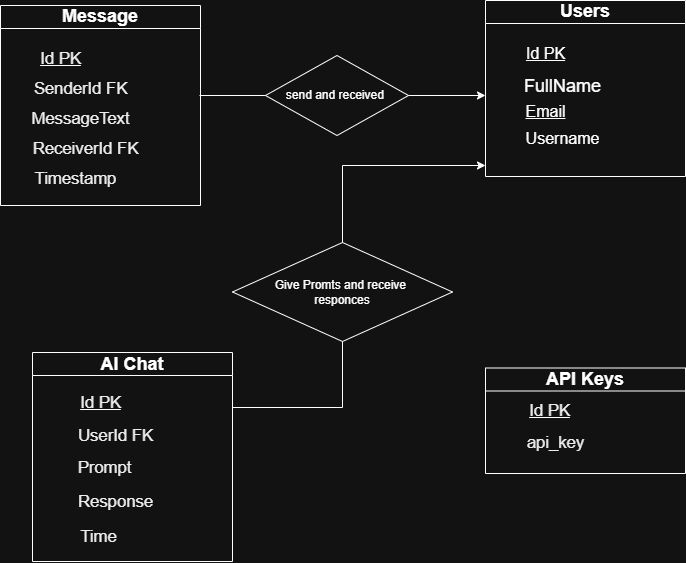

The diagram above was exported from draw.io. Its source (the exported page's mxGraphModel, read from the mxfile embedded in the PNG):
<mxGraphModel dx="1501" dy="866" grid="1" gridSize="11" guides="1" tooltips="1" connect="1" arrows="1" fold="1" page="1" pageScale="1" pageWidth="827" pageHeight="1169" math="0" shadow="0">
  <root>
    <mxCell id="0" />
    <mxCell id="1" parent="0" />
    <UserObject label="&lt;font style=&quot;font-size: 18px;&quot;&gt;Message&lt;/font&gt;" link="&#10;&lt;span data-lucid-content=&quot;{&amp;quot;t&amp;quot;:&amp;quot;Id PK&amp;quot;,&amp;quot;m&amp;quot;:[{&amp;quot;s&amp;quot;:0,&amp;quot;n&amp;quot;:&amp;quot;p&amp;quot;,&amp;quot;v&amp;quot;:1.2},{&amp;quot;s&amp;quot;:0,&amp;quot;n&amp;quot;:&amp;quot;s&amp;quot;,&amp;quot;v&amp;quot;:22.22222222222222,&amp;quot;e&amp;quot;:5},{&amp;quot;s&amp;quot;:0,&amp;quot;n&amp;quot;:&amp;quot;fsp&amp;quot;,&amp;quot;v&amp;quot;:&amp;quot;ss_presetShapeStyle2_textStyle&amp;quot;,&amp;quot;e&amp;quot;:5},{&amp;quot;s&amp;quot;:0,&amp;quot;n&amp;quot;:&amp;quot;fsp2&amp;quot;,&amp;quot;v&amp;quot;:&amp;quot;ss_presetShapeStyle2_textStyle&amp;quot;,&amp;quot;e&amp;quot;:5}]}&quot; data-lucid-type=&quot;application/vnd.lucid.text&quot;&gt;&lt;span style=&quot;color:#000000;font-size:16.666666666666664px;&quot;&gt;Id PK&lt;/span&gt;&lt;/span&gt;&#10;&#10;" id="KlU1Ia54XjDQE0_HYu1s-1">
      <mxCell style="swimlane;whiteSpace=wrap;html=1;" vertex="1" parent="1">
        <mxGeometry x="10" y="60" width="200" height="200" as="geometry" />
      </mxCell>
    </UserObject>
    <mxCell id="KlU1Ia54XjDQE0_HYu1s-4" value="&lt;span data-lucid-content=&quot;{&amp;quot;t&amp;quot;:&amp;quot;SenderId FK&amp;quot;,&amp;quot;m&amp;quot;:[{&amp;quot;s&amp;quot;:0,&amp;quot;n&amp;quot;:&amp;quot;p&amp;quot;,&amp;quot;v&amp;quot;:1.2},{&amp;quot;s&amp;quot;:0,&amp;quot;n&amp;quot;:&amp;quot;s&amp;quot;,&amp;quot;v&amp;quot;:22.22222222222222,&amp;quot;e&amp;quot;:11},{&amp;quot;s&amp;quot;:0,&amp;quot;n&amp;quot;:&amp;quot;fsp&amp;quot;,&amp;quot;v&amp;quot;:&amp;quot;ss_presetShapeStyle2_textStyle&amp;quot;,&amp;quot;e&amp;quot;:11},{&amp;quot;s&amp;quot;:0,&amp;quot;n&amp;quot;:&amp;quot;fsp2&amp;quot;,&amp;quot;v&amp;quot;:&amp;quot;ss_presetShapeStyle2_textStyle&amp;quot;,&amp;quot;e&amp;quot;:11}]}&quot; data-lucid-type=&quot;application/vnd.lucid.text&quot;&gt;&lt;span style=&quot;color: rgb(0, 0, 0); font-size: 16.6667px;&quot;&gt;SenderId FK&lt;/span&gt;&lt;/span&gt;" style="text;html=1;align=center;verticalAlign=middle;resizable=0;points=[];autosize=1;strokeColor=none;fillColor=none;" vertex="1" parent="KlU1Ia54XjDQE0_HYu1s-1">
      <mxGeometry x="20" y="68" width="120" height="30" as="geometry" />
    </mxCell>
    <mxCell id="KlU1Ia54XjDQE0_HYu1s-5" value="&lt;span data-lucid-content=&quot;{&amp;quot;t&amp;quot;:&amp;quot;MessageText&amp;quot;,&amp;quot;m&amp;quot;:[{&amp;quot;s&amp;quot;:0,&amp;quot;n&amp;quot;:&amp;quot;p&amp;quot;,&amp;quot;v&amp;quot;:1.2},{&amp;quot;s&amp;quot;:0,&amp;quot;n&amp;quot;:&amp;quot;s&amp;quot;,&amp;quot;v&amp;quot;:22.22222222222222,&amp;quot;e&amp;quot;:11},{&amp;quot;s&amp;quot;:0,&amp;quot;n&amp;quot;:&amp;quot;fsp&amp;quot;,&amp;quot;v&amp;quot;:&amp;quot;ss_presetShapeStyle2_textStyle&amp;quot;,&amp;quot;e&amp;quot;:11},{&amp;quot;s&amp;quot;:0,&amp;quot;n&amp;quot;:&amp;quot;fsp2&amp;quot;,&amp;quot;v&amp;quot;:&amp;quot;ss_presetShapeStyle2_textStyle&amp;quot;,&amp;quot;e&amp;quot;:11}]}&quot; data-lucid-type=&quot;application/vnd.lucid.text&quot;&gt;&lt;span style=&quot;color:#000000;font-size:16.666666666666664px;&quot;&gt;MessageText&lt;/span&gt;&lt;/span&gt;" style="text;html=1;align=center;verticalAlign=middle;resizable=0;points=[];autosize=1;strokeColor=none;fillColor=none;" vertex="1" parent="KlU1Ia54XjDQE0_HYu1s-1">
      <mxGeometry x="20" y="98" width="120" height="30" as="geometry" />
    </mxCell>
    <mxCell id="KlU1Ia54XjDQE0_HYu1s-6" value="&lt;span data-lucid-content=&quot;{&amp;quot;t&amp;quot;:&amp;quot;ReceiverId FK&amp;quot;,&amp;quot;m&amp;quot;:[{&amp;quot;s&amp;quot;:0,&amp;quot;n&amp;quot;:&amp;quot;p&amp;quot;,&amp;quot;v&amp;quot;:1.2},{&amp;quot;s&amp;quot;:0,&amp;quot;n&amp;quot;:&amp;quot;fsp&amp;quot;,&amp;quot;v&amp;quot;:&amp;quot;ss_presetShapeStyle2_textStyle&amp;quot;,&amp;quot;e&amp;quot;:13},{&amp;quot;s&amp;quot;:0,&amp;quot;n&amp;quot;:&amp;quot;fsp2&amp;quot;,&amp;quot;v&amp;quot;:&amp;quot;ss_presetShapeStyle2_textStyle&amp;quot;,&amp;quot;e&amp;quot;:13},{&amp;quot;s&amp;quot;:0,&amp;quot;n&amp;quot;:&amp;quot;s&amp;quot;,&amp;quot;v&amp;quot;:22.22222222222222,&amp;quot;e&amp;quot;:13}]}&quot; data-lucid-type=&quot;application/vnd.lucid.text&quot;&gt;&lt;span style=&quot;color:#000000;font-size:16.666666666666664px;&quot;&gt;ReceiverId FK&lt;/span&gt;&lt;/span&gt;" style="text;html=1;align=center;verticalAlign=middle;resizable=0;points=[];autosize=1;strokeColor=none;fillColor=none;" vertex="1" parent="KlU1Ia54XjDQE0_HYu1s-1">
      <mxGeometry x="20" y="128" width="130" height="30" as="geometry" />
    </mxCell>
    <mxCell id="KlU1Ia54XjDQE0_HYu1s-7" value="&lt;span data-lucid-content=&quot;{&amp;quot;t&amp;quot;:&amp;quot;Timestamp&amp;quot;,&amp;quot;m&amp;quot;:[{&amp;quot;s&amp;quot;:0,&amp;quot;n&amp;quot;:&amp;quot;p&amp;quot;,&amp;quot;v&amp;quot;:1.2},{&amp;quot;s&amp;quot;:0,&amp;quot;n&amp;quot;:&amp;quot;s&amp;quot;,&amp;quot;v&amp;quot;:22.22222222222222,&amp;quot;e&amp;quot;:9},{&amp;quot;s&amp;quot;:0,&amp;quot;n&amp;quot;:&amp;quot;fsp&amp;quot;,&amp;quot;v&amp;quot;:&amp;quot;ss_presetShapeStyle2_textStyle&amp;quot;,&amp;quot;e&amp;quot;:9},{&amp;quot;s&amp;quot;:0,&amp;quot;n&amp;quot;:&amp;quot;fsp2&amp;quot;,&amp;quot;v&amp;quot;:&amp;quot;ss_presetShapeStyle2_textStyle&amp;quot;,&amp;quot;e&amp;quot;:9}]}&quot; data-lucid-type=&quot;application/vnd.lucid.text&quot;&gt;&lt;span style=&quot;color:#000000;font-size:16.666666666666664px;&quot;&gt;Timestamp&lt;/span&gt;&lt;/span&gt;" style="text;html=1;align=center;verticalAlign=middle;resizable=0;points=[];autosize=1;strokeColor=none;fillColor=none;" vertex="1" parent="KlU1Ia54XjDQE0_HYu1s-1">
      <mxGeometry x="20" y="158" width="110" height="30" as="geometry" />
    </mxCell>
    <mxCell id="KlU1Ia54XjDQE0_HYu1s-2" value="&lt;span data-lucid-type=&quot;application/vnd.lucid.text&quot; data-lucid-content=&quot;{&amp;quot;t&amp;quot;:&amp;quot;Id PK&amp;quot;,&amp;quot;m&amp;quot;:[{&amp;quot;s&amp;quot;:0,&amp;quot;n&amp;quot;:&amp;quot;p&amp;quot;,&amp;quot;v&amp;quot;:1.2},{&amp;quot;s&amp;quot;:0,&amp;quot;n&amp;quot;:&amp;quot;fsp&amp;quot;,&amp;quot;v&amp;quot;:&amp;quot;ss_presetShapeStyle2_textStyle&amp;quot;,&amp;quot;e&amp;quot;:5},{&amp;quot;s&amp;quot;:0,&amp;quot;n&amp;quot;:&amp;quot;fsp2&amp;quot;,&amp;quot;v&amp;quot;:&amp;quot;ss_presetShapeStyle2_textStyle&amp;quot;,&amp;quot;e&amp;quot;:5},{&amp;quot;s&amp;quot;:0,&amp;quot;n&amp;quot;:&amp;quot;s&amp;quot;,&amp;quot;v&amp;quot;:22.22222222222222,&amp;quot;e&amp;quot;:5}]}&quot;&gt;&lt;span style=&quot;color: rgb(0, 0, 0); font-size: 16.6667px;&quot;&gt;Id PK&lt;/span&gt;&lt;/span&gt;" style="text;html=1;align=center;verticalAlign=middle;resizable=0;points=[];autosize=1;strokeColor=none;fillColor=none;fontStyle=4" vertex="1" parent="1">
      <mxGeometry x="37" y="97" width="66" height="33" as="geometry" />
    </mxCell>
    <mxCell id="KlU1Ia54XjDQE0_HYu1s-9" value="&lt;font&gt;Users&lt;/font&gt;" style="swimlane;whiteSpace=wrap;html=1;fontSize=18;" vertex="1" parent="1">
      <mxGeometry x="495" y="55" width="200" height="176" as="geometry" />
    </mxCell>
    <mxCell id="KlU1Ia54XjDQE0_HYu1s-10" value="&lt;font style=&quot;font-size: 16px;&quot;&gt;&lt;u&gt;Id PK&lt;/u&gt;&lt;/font&gt;" style="text;html=1;align=center;verticalAlign=middle;resizable=0;points=[];autosize=1;strokeColor=none;fillColor=none;" vertex="1" parent="KlU1Ia54XjDQE0_HYu1s-9">
      <mxGeometry x="27" y="37" width="66" height="33" as="geometry" />
    </mxCell>
    <mxCell id="KlU1Ia54XjDQE0_HYu1s-11" value="&lt;font style=&quot;font-size: 18px;&quot;&gt;FullName&lt;/font&gt;" style="text;html=1;align=center;verticalAlign=middle;resizable=0;points=[];autosize=1;strokeColor=none;fillColor=none;" vertex="1" parent="KlU1Ia54XjDQE0_HYu1s-9">
      <mxGeometry x="27" y="70" width="99" height="33" as="geometry" />
    </mxCell>
    <mxCell id="KlU1Ia54XjDQE0_HYu1s-13" value="&lt;font style=&quot;font-size: 16px;&quot;&gt;Email&lt;/font&gt;" style="text;html=1;align=center;verticalAlign=middle;resizable=0;points=[];autosize=1;strokeColor=none;fillColor=none;fontStyle=4" vertex="1" parent="KlU1Ia54XjDQE0_HYu1s-9">
      <mxGeometry x="27" y="94" width="66" height="33" as="geometry" />
    </mxCell>
    <mxCell id="KlU1Ia54XjDQE0_HYu1s-14" value="&lt;font style=&quot;font-size: 16px;&quot;&gt;Username&lt;/font&gt;" style="text;html=1;align=center;verticalAlign=middle;resizable=0;points=[];autosize=1;strokeColor=none;fillColor=none;" vertex="1" parent="KlU1Ia54XjDQE0_HYu1s-9">
      <mxGeometry x="27" y="121" width="99" height="33" as="geometry" />
    </mxCell>
    <mxCell id="KlU1Ia54XjDQE0_HYu1s-31" style="edgeStyle=orthogonalEdgeStyle;rounded=0;orthogonalLoop=1;jettySize=auto;html=1;exitX=1;exitY=0.5;exitDx=0;exitDy=0;" edge="1" parent="1" source="KlU1Ia54XjDQE0_HYu1s-15">
      <mxGeometry relative="1" as="geometry">
        <mxPoint x="388.47368421052647" y="149.78947368421052" as="targetPoint" />
      </mxGeometry>
    </mxCell>
    <mxCell id="KlU1Ia54XjDQE0_HYu1s-15" value="send and received&amp;nbsp;" style="rhombus;whiteSpace=wrap;html=1;" vertex="1" parent="1">
      <mxGeometry x="275" y="110" width="143" height="80" as="geometry" />
    </mxCell>
    <mxCell id="KlU1Ia54XjDQE0_HYu1s-16" value="" style="endArrow=classic;html=1;rounded=0;exitX=1;exitY=0.5;exitDx=0;exitDy=0;" edge="1" parent="1" source="KlU1Ia54XjDQE0_HYu1s-15">
      <mxGeometry width="50" height="50" relative="1" as="geometry">
        <mxPoint x="418" y="303" as="sourcePoint" />
        <mxPoint x="495" y="150" as="targetPoint" />
      </mxGeometry>
    </mxCell>
    <mxCell id="KlU1Ia54XjDQE0_HYu1s-17" value="" style="endArrow=none;html=1;rounded=0;entryX=0;entryY=0.5;entryDx=0;entryDy=0;" edge="1" parent="1" target="KlU1Ia54XjDQE0_HYu1s-15">
      <mxGeometry width="50" height="50" relative="1" as="geometry">
        <mxPoint x="209" y="150" as="sourcePoint" />
        <mxPoint x="468" y="253" as="targetPoint" />
      </mxGeometry>
    </mxCell>
    <mxCell id="KlU1Ia54XjDQE0_HYu1s-18" value="&lt;span style=&quot;font-size: 18px;&quot;&gt;AI Chat&lt;/span&gt;" style="swimlane;whiteSpace=wrap;html=1;" vertex="1" parent="1">
      <mxGeometry x="42" y="407" width="200" height="209" as="geometry" />
    </mxCell>
    <mxCell id="KlU1Ia54XjDQE0_HYu1s-19" value="&lt;span data-lucid-type=&quot;application/vnd.lucid.text&quot; data-lucid-content=&quot;{&amp;quot;t&amp;quot;:&amp;quot;Id PK&amp;quot;,&amp;quot;m&amp;quot;:[{&amp;quot;s&amp;quot;:0,&amp;quot;n&amp;quot;:&amp;quot;p&amp;quot;,&amp;quot;v&amp;quot;:1.2},{&amp;quot;s&amp;quot;:0,&amp;quot;n&amp;quot;:&amp;quot;s&amp;quot;,&amp;quot;v&amp;quot;:22.22222222222222,&amp;quot;e&amp;quot;:5},{&amp;quot;s&amp;quot;:0,&amp;quot;n&amp;quot;:&amp;quot;fsp&amp;quot;,&amp;quot;v&amp;quot;:&amp;quot;ss_presetShapeStyle2_textStyle&amp;quot;,&amp;quot;e&amp;quot;:5},{&amp;quot;s&amp;quot;:0,&amp;quot;n&amp;quot;:&amp;quot;fsp2&amp;quot;,&amp;quot;v&amp;quot;:&amp;quot;ss_presetShapeStyle2_textStyle&amp;quot;,&amp;quot;e&amp;quot;:5}]}&quot;&gt;&lt;span style=&quot;color:#000000;font-size:16.666666666666664px;&quot;&gt;Id PK&lt;/span&gt;&lt;/span&gt;" style="text;html=1;align=center;verticalAlign=middle;resizable=0;points=[];autosize=1;strokeColor=none;fillColor=none;fontStyle=4" vertex="1" parent="KlU1Ia54XjDQE0_HYu1s-18">
      <mxGeometry x="35.5" y="33" width="66" height="33" as="geometry" />
    </mxCell>
    <mxCell id="KlU1Ia54XjDQE0_HYu1s-20" value="&lt;span data-lucid-content=&quot;{&amp;quot;t&amp;quot;:&amp;quot;UserId FK&amp;quot;,&amp;quot;m&amp;quot;:[{&amp;quot;s&amp;quot;:0,&amp;quot;n&amp;quot;:&amp;quot;p&amp;quot;,&amp;quot;v&amp;quot;:1.2},{&amp;quot;s&amp;quot;:0,&amp;quot;n&amp;quot;:&amp;quot;s&amp;quot;,&amp;quot;v&amp;quot;:22.22222222222222,&amp;quot;e&amp;quot;:9},{&amp;quot;s&amp;quot;:0,&amp;quot;n&amp;quot;:&amp;quot;fsp&amp;quot;,&amp;quot;v&amp;quot;:&amp;quot;ss_presetShapeStyle2_textStyle&amp;quot;,&amp;quot;e&amp;quot;:9},{&amp;quot;s&amp;quot;:0,&amp;quot;n&amp;quot;:&amp;quot;fsp2&amp;quot;,&amp;quot;v&amp;quot;:&amp;quot;ss_presetShapeStyle2_textStyle&amp;quot;,&amp;quot;e&amp;quot;:9}]}&quot; data-lucid-type=&quot;application/vnd.lucid.text&quot;&gt;&lt;span style=&quot;color:#000000;font-size:16.666666666666664px;&quot;&gt;UserId FK&lt;/span&gt;&lt;/span&gt;" style="text;html=1;align=center;verticalAlign=middle;resizable=0;points=[];autosize=1;strokeColor=none;fillColor=none;" vertex="1" parent="KlU1Ia54XjDQE0_HYu1s-18">
      <mxGeometry x="33" y="66" width="99" height="33" as="geometry" />
    </mxCell>
    <mxCell id="KlU1Ia54XjDQE0_HYu1s-21" value="&lt;span data-lucid-content=&quot;{&amp;quot;t&amp;quot;:&amp;quot;Prompt&amp;quot;,&amp;quot;m&amp;quot;:[{&amp;quot;s&amp;quot;:0,&amp;quot;n&amp;quot;:&amp;quot;p&amp;quot;,&amp;quot;v&amp;quot;:1.2},{&amp;quot;s&amp;quot;:0,&amp;quot;n&amp;quot;:&amp;quot;s&amp;quot;,&amp;quot;v&amp;quot;:22.22222222222222,&amp;quot;e&amp;quot;:6},{&amp;quot;s&amp;quot;:0,&amp;quot;n&amp;quot;:&amp;quot;fsp&amp;quot;,&amp;quot;v&amp;quot;:&amp;quot;ss_presetShapeStyle2_textStyle&amp;quot;,&amp;quot;e&amp;quot;:6},{&amp;quot;s&amp;quot;:0,&amp;quot;n&amp;quot;:&amp;quot;fsp2&amp;quot;,&amp;quot;v&amp;quot;:&amp;quot;ss_presetShapeStyle2_textStyle&amp;quot;,&amp;quot;e&amp;quot;:6}]}&quot; data-lucid-type=&quot;application/vnd.lucid.text&quot;&gt;&lt;span style=&quot;color:#000000;font-size:16.666666666666664px;&quot;&gt;Prompt&lt;/span&gt;&lt;/span&gt;" style="text;html=1;align=center;verticalAlign=middle;resizable=0;points=[];autosize=1;strokeColor=none;fillColor=none;" vertex="1" parent="KlU1Ia54XjDQE0_HYu1s-18">
      <mxGeometry x="33" y="99" width="77" height="33" as="geometry" />
    </mxCell>
    <mxCell id="KlU1Ia54XjDQE0_HYu1s-23" value="&lt;span data-lucid-content=&quot;{&amp;quot;t&amp;quot;:&amp;quot;Time&amp;quot;,&amp;quot;m&amp;quot;:[{&amp;quot;s&amp;quot;:0,&amp;quot;n&amp;quot;:&amp;quot;p&amp;quot;,&amp;quot;v&amp;quot;:1.2},{&amp;quot;s&amp;quot;:0,&amp;quot;n&amp;quot;:&amp;quot;s&amp;quot;,&amp;quot;v&amp;quot;:22.22222222222222,&amp;quot;e&amp;quot;:4},{&amp;quot;s&amp;quot;:0,&amp;quot;n&amp;quot;:&amp;quot;fsp&amp;quot;,&amp;quot;v&amp;quot;:&amp;quot;ss_presetShapeStyle2_textStyle&amp;quot;,&amp;quot;e&amp;quot;:4},{&amp;quot;s&amp;quot;:0,&amp;quot;n&amp;quot;:&amp;quot;fsp2&amp;quot;,&amp;quot;v&amp;quot;:&amp;quot;ss_presetShapeStyle2_textStyle&amp;quot;,&amp;quot;e&amp;quot;:4}]}&quot; data-lucid-type=&quot;application/vnd.lucid.text&quot;&gt;&lt;span style=&quot;color:#000000;font-size:16.666666666666664px;&quot;&gt;Time&lt;/span&gt;&lt;/span&gt;" style="text;html=1;align=center;verticalAlign=middle;resizable=0;points=[];autosize=1;strokeColor=none;fillColor=none;" vertex="1" parent="KlU1Ia54XjDQE0_HYu1s-18">
      <mxGeometry x="33" y="167" width="66" height="33" as="geometry" />
    </mxCell>
    <mxCell id="KlU1Ia54XjDQE0_HYu1s-22" value="&lt;span data-lucid-content=&quot;{&amp;quot;t&amp;quot;:&amp;quot;Response&amp;quot;,&amp;quot;m&amp;quot;:[{&amp;quot;s&amp;quot;:0,&amp;quot;n&amp;quot;:&amp;quot;p&amp;quot;,&amp;quot;v&amp;quot;:1.2},{&amp;quot;s&amp;quot;:0,&amp;quot;n&amp;quot;:&amp;quot;s&amp;quot;,&amp;quot;v&amp;quot;:22.22222222222222,&amp;quot;e&amp;quot;:8},{&amp;quot;s&amp;quot;:0,&amp;quot;n&amp;quot;:&amp;quot;fsp&amp;quot;,&amp;quot;v&amp;quot;:&amp;quot;ss_presetShapeStyle2_textStyle&amp;quot;,&amp;quot;e&amp;quot;:8},{&amp;quot;s&amp;quot;:0,&amp;quot;n&amp;quot;:&amp;quot;fsp2&amp;quot;,&amp;quot;v&amp;quot;:&amp;quot;ss_presetShapeStyle2_textStyle&amp;quot;,&amp;quot;e&amp;quot;:8}]}&quot; data-lucid-type=&quot;application/vnd.lucid.text&quot;&gt;&lt;span style=&quot;color:#000000;font-size:16.666666666666664px;&quot;&gt;Response&lt;/span&gt;&lt;/span&gt;" style="text;html=1;align=center;verticalAlign=middle;resizable=0;points=[];autosize=1;strokeColor=none;fillColor=none;" vertex="1" parent="KlU1Ia54XjDQE0_HYu1s-18">
      <mxGeometry x="33" y="132" width="99" height="33" as="geometry" />
    </mxCell>
    <mxCell id="KlU1Ia54XjDQE0_HYu1s-24" value="&lt;font style=&quot;font-size: 18px;&quot;&gt;API Keys&lt;/font&gt;" style="swimlane;whiteSpace=wrap;html=1;" vertex="1" parent="1">
      <mxGeometry x="495" y="422.5" width="200" height="105.5" as="geometry" />
    </mxCell>
    <mxCell id="KlU1Ia54XjDQE0_HYu1s-26" value="&lt;span data-lucid-content=&quot;{&amp;quot;t&amp;quot;:&amp;quot;api_key&amp;quot;,&amp;quot;m&amp;quot;:[{&amp;quot;s&amp;quot;:0,&amp;quot;n&amp;quot;:&amp;quot;p&amp;quot;,&amp;quot;v&amp;quot;:1.2},{&amp;quot;s&amp;quot;:0,&amp;quot;n&amp;quot;:&amp;quot;s&amp;quot;,&amp;quot;v&amp;quot;:22.22222222222222,&amp;quot;e&amp;quot;:7},{&amp;quot;s&amp;quot;:0,&amp;quot;n&amp;quot;:&amp;quot;fsp&amp;quot;,&amp;quot;v&amp;quot;:&amp;quot;ss_presetShapeStyle2_textStyle&amp;quot;,&amp;quot;e&amp;quot;:7},{&amp;quot;s&amp;quot;:0,&amp;quot;n&amp;quot;:&amp;quot;fsp2&amp;quot;,&amp;quot;v&amp;quot;:&amp;quot;ss_presetShapeStyle2_textStyle&amp;quot;,&amp;quot;e&amp;quot;:7}]}&quot; data-lucid-type=&quot;application/vnd.lucid.text&quot;&gt;&lt;span style=&quot;color:#000000;font-size:16.666666666666664px;&quot;&gt;api_key&lt;/span&gt;&lt;/span&gt;" style="text;html=1;align=center;verticalAlign=middle;resizable=0;points=[];autosize=1;strokeColor=none;fillColor=none;" vertex="1" parent="KlU1Ia54XjDQE0_HYu1s-24">
      <mxGeometry x="31" y="58.5" width="77" height="33" as="geometry" />
    </mxCell>
    <mxCell id="KlU1Ia54XjDQE0_HYu1s-25" value="&lt;span data-lucid-type=&quot;application/vnd.lucid.text&quot; data-lucid-content=&quot;{&amp;quot;t&amp;quot;:&amp;quot;Id PK&amp;quot;,&amp;quot;m&amp;quot;:[{&amp;quot;s&amp;quot;:0,&amp;quot;n&amp;quot;:&amp;quot;p&amp;quot;,&amp;quot;v&amp;quot;:1.2},{&amp;quot;s&amp;quot;:0,&amp;quot;n&amp;quot;:&amp;quot;s&amp;quot;,&amp;quot;v&amp;quot;:22.22222222222222,&amp;quot;e&amp;quot;:5},{&amp;quot;s&amp;quot;:0,&amp;quot;n&amp;quot;:&amp;quot;fsp&amp;quot;,&amp;quot;v&amp;quot;:&amp;quot;ss_presetShapeStyle2_textStyle&amp;quot;,&amp;quot;e&amp;quot;:5},{&amp;quot;s&amp;quot;:0,&amp;quot;n&amp;quot;:&amp;quot;fsp2&amp;quot;,&amp;quot;v&amp;quot;:&amp;quot;ss_presetShapeStyle2_textStyle&amp;quot;,&amp;quot;e&amp;quot;:5}]}&quot;&gt;&lt;span style=&quot;color:#000000;font-size:16.666666666666664px;&quot;&gt;Id PK&lt;/span&gt;&lt;/span&gt;" style="text;html=1;align=center;verticalAlign=middle;resizable=0;points=[];autosize=1;strokeColor=none;fillColor=none;fontStyle=4" vertex="1" parent="1">
      <mxGeometry x="526" y="448" width="66" height="33" as="geometry" />
    </mxCell>
    <mxCell id="KlU1Ia54XjDQE0_HYu1s-27" value="Give Promts and receive&amp;nbsp;&lt;div&gt;responces&lt;/div&gt;" style="rhombus;whiteSpace=wrap;html=1;" vertex="1" parent="1">
      <mxGeometry x="242" y="297" width="220" height="99" as="geometry" />
    </mxCell>
    <mxCell id="KlU1Ia54XjDQE0_HYu1s-28" value="" style="endArrow=none;html=1;rounded=0;entryX=0.5;entryY=1;entryDx=0;entryDy=0;" edge="1" parent="1" target="KlU1Ia54XjDQE0_HYu1s-27">
      <mxGeometry width="50" height="50" relative="1" as="geometry">
        <mxPoint x="242" y="462" as="sourcePoint" />
        <mxPoint x="468" y="352" as="targetPoint" />
        <Array as="points">
          <mxPoint x="352" y="462" />
        </Array>
      </mxGeometry>
    </mxCell>
    <mxCell id="KlU1Ia54XjDQE0_HYu1s-30" value="" style="endArrow=classic;html=1;rounded=0;exitX=0.5;exitY=0;exitDx=0;exitDy=0;" edge="1" parent="1" source="KlU1Ia54XjDQE0_HYu1s-27">
      <mxGeometry width="50" height="50" relative="1" as="geometry">
        <mxPoint x="418" y="402" as="sourcePoint" />
        <mxPoint x="495" y="220" as="targetPoint" />
        <Array as="points">
          <mxPoint x="352" y="220" />
        </Array>
      </mxGeometry>
    </mxCell>
  </root>
</mxGraphModel>